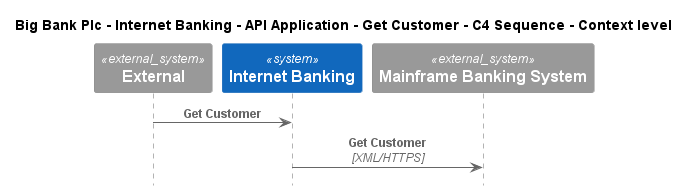

The diagram above was rendered by PlantUML. Its source (embedded in the PNG):
@startuml
!include ..\..\..\..\..\..\..\.c4s\C4_Sequence.puml

title Big Bank Plc - Internet Banking - API Application - Get Customer - C4 Sequence - Context level

System_Ext(C4InterFlow.SoftwareSystems.ExternalSystem, "External", "")
System(BigBankPlc.SoftwareSystems.InternetBanking, "Internet Banking", "Provided Internet Banking services")
System_Ext(BigBankPlc.SoftwareSystems.MainframeBankingSystem, "Mainframe Banking System", "Stores all of the core banking information about customers, accounts, transactions, etc.")

Rel(C4InterFlow.SoftwareSystems.ExternalSystem, BigBankPlc.SoftwareSystems.InternetBanking, "Get Customer")
Rel(BigBankPlc.SoftwareSystems.InternetBanking, BigBankPlc.SoftwareSystems.MainframeBankingSystem, "Get Customer", "XML/HTTPS")


@enduml